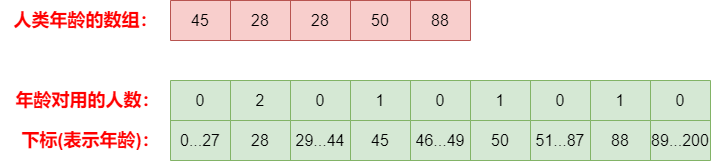

The diagram above was exported from draw.io. Its source (the exported page's mxGraphModel, read from the mxfile embedded in the PNG):
<mxGraphModel dx="2074" dy="1098" grid="1" gridSize="10" guides="1" tooltips="1" connect="1" arrows="1" fold="1" page="1" pageScale="1" pageWidth="827" pageHeight="1169" math="0" shadow="0">
  <root>
    <mxCell id="0" />
    <mxCell id="1" parent="0" />
    <mxCell id="cfMGVSx4QIs2wqn06f4B-1" value="" style="shape=table;startSize=0;container=1;collapsible=0;childLayout=tableLayout;fillColor=#f8cecc;strokeColor=#b85450;fontSize=16;" vertex="1" parent="1">
      <mxGeometry x="220" y="120" width="300" height="40" as="geometry" />
    </mxCell>
    <mxCell id="cfMGVSx4QIs2wqn06f4B-2" value="" style="shape=tableRow;horizontal=0;startSize=0;swimlaneHead=0;swimlaneBody=0;strokeColor=inherit;top=0;left=0;bottom=0;right=0;collapsible=0;dropTarget=0;fillColor=none;points=[[0,0.5],[1,0.5]];portConstraint=eastwest;fontSize=16;" vertex="1" parent="cfMGVSx4QIs2wqn06f4B-1">
      <mxGeometry width="300" height="40" as="geometry" />
    </mxCell>
    <mxCell id="cfMGVSx4QIs2wqn06f4B-3" value="45" style="shape=partialRectangle;html=1;whiteSpace=wrap;connectable=0;strokeColor=inherit;overflow=hidden;fillColor=none;top=0;left=0;bottom=0;right=0;pointerEvents=1;fontSize=16;" vertex="1" parent="cfMGVSx4QIs2wqn06f4B-2">
      <mxGeometry width="60" height="40" as="geometry">
        <mxRectangle width="60" height="40" as="alternateBounds" />
      </mxGeometry>
    </mxCell>
    <mxCell id="cfMGVSx4QIs2wqn06f4B-4" value="28" style="shape=partialRectangle;html=1;whiteSpace=wrap;connectable=0;strokeColor=inherit;overflow=hidden;fillColor=none;top=0;left=0;bottom=0;right=0;pointerEvents=1;fontSize=16;" vertex="1" parent="cfMGVSx4QIs2wqn06f4B-2">
      <mxGeometry x="60" width="60" height="40" as="geometry">
        <mxRectangle width="60" height="40" as="alternateBounds" />
      </mxGeometry>
    </mxCell>
    <mxCell id="cfMGVSx4QIs2wqn06f4B-5" value="28" style="shape=partialRectangle;html=1;whiteSpace=wrap;connectable=0;strokeColor=inherit;overflow=hidden;fillColor=none;top=0;left=0;bottom=0;right=0;pointerEvents=1;fontSize=16;" vertex="1" parent="cfMGVSx4QIs2wqn06f4B-2">
      <mxGeometry x="120" width="60" height="40" as="geometry">
        <mxRectangle width="60" height="40" as="alternateBounds" />
      </mxGeometry>
    </mxCell>
    <mxCell id="cfMGVSx4QIs2wqn06f4B-6" value="50" style="shape=partialRectangle;html=1;whiteSpace=wrap;connectable=0;strokeColor=inherit;overflow=hidden;fillColor=none;top=0;left=0;bottom=0;right=0;pointerEvents=1;fontSize=16;" vertex="1" parent="cfMGVSx4QIs2wqn06f4B-2">
      <mxGeometry x="180" width="60" height="40" as="geometry">
        <mxRectangle width="60" height="40" as="alternateBounds" />
      </mxGeometry>
    </mxCell>
    <mxCell id="cfMGVSx4QIs2wqn06f4B-7" value="88" style="shape=partialRectangle;html=1;whiteSpace=wrap;connectable=0;strokeColor=inherit;overflow=hidden;fillColor=none;top=0;left=0;bottom=0;right=0;pointerEvents=1;fontSize=16;" vertex="1" parent="cfMGVSx4QIs2wqn06f4B-2">
      <mxGeometry x="240" width="60" height="40" as="geometry">
        <mxRectangle width="60" height="40" as="alternateBounds" />
      </mxGeometry>
    </mxCell>
    <mxCell id="cfMGVSx4QIs2wqn06f4B-8" value="&lt;font color=&quot;#ff0000&quot; style=&quot;font-size: 18px;&quot;&gt;&lt;b&gt;人类年龄的数组：&lt;/b&gt;&lt;/font&gt;" style="text;html=1;align=center;verticalAlign=middle;resizable=0;points=[];autosize=1;strokeColor=none;fillColor=none;" vertex="1" parent="1">
      <mxGeometry x="50" y="120" width="170" height="40" as="geometry" />
    </mxCell>
    <mxCell id="cfMGVSx4QIs2wqn06f4B-9" value="" style="shape=table;startSize=0;container=1;collapsible=0;childLayout=tableLayout;fillColor=#d5e8d4;strokeColor=#82b366;fontSize=16;" vertex="1" parent="1">
      <mxGeometry x="220" y="200" width="540" height="80" as="geometry" />
    </mxCell>
    <mxCell id="cfMGVSx4QIs2wqn06f4B-29" style="shape=tableRow;horizontal=0;startSize=0;swimlaneHead=0;swimlaneBody=0;strokeColor=inherit;top=0;left=0;bottom=0;right=0;collapsible=0;dropTarget=0;fillColor=none;points=[[0,0.5],[1,0.5]];portConstraint=eastwest;fontSize=16;" vertex="1" parent="cfMGVSx4QIs2wqn06f4B-9">
      <mxGeometry width="540" height="40" as="geometry" />
    </mxCell>
    <mxCell id="cfMGVSx4QIs2wqn06f4B-30" value="0" style="shape=partialRectangle;html=1;whiteSpace=wrap;connectable=0;strokeColor=inherit;overflow=hidden;fillColor=none;top=0;left=0;bottom=0;right=0;pointerEvents=1;fontSize=16;" vertex="1" parent="cfMGVSx4QIs2wqn06f4B-29">
      <mxGeometry width="60" height="40" as="geometry">
        <mxRectangle width="60" height="40" as="alternateBounds" />
      </mxGeometry>
    </mxCell>
    <mxCell id="cfMGVSx4QIs2wqn06f4B-31" value="2" style="shape=partialRectangle;html=1;whiteSpace=wrap;connectable=0;strokeColor=inherit;overflow=hidden;fillColor=none;top=0;left=0;bottom=0;right=0;pointerEvents=1;fontSize=16;" vertex="1" parent="cfMGVSx4QIs2wqn06f4B-29">
      <mxGeometry x="60" width="60" height="40" as="geometry">
        <mxRectangle width="60" height="40" as="alternateBounds" />
      </mxGeometry>
    </mxCell>
    <mxCell id="cfMGVSx4QIs2wqn06f4B-32" value="0" style="shape=partialRectangle;html=1;whiteSpace=wrap;connectable=0;strokeColor=inherit;overflow=hidden;fillColor=none;top=0;left=0;bottom=0;right=0;pointerEvents=1;fontSize=16;" vertex="1" parent="cfMGVSx4QIs2wqn06f4B-29">
      <mxGeometry x="120" width="60" height="40" as="geometry">
        <mxRectangle width="60" height="40" as="alternateBounds" />
      </mxGeometry>
    </mxCell>
    <mxCell id="cfMGVSx4QIs2wqn06f4B-33" value="1" style="shape=partialRectangle;html=1;whiteSpace=wrap;connectable=0;strokeColor=inherit;overflow=hidden;fillColor=none;top=0;left=0;bottom=0;right=0;pointerEvents=1;fontSize=16;" vertex="1" parent="cfMGVSx4QIs2wqn06f4B-29">
      <mxGeometry x="180" width="60" height="40" as="geometry">
        <mxRectangle width="60" height="40" as="alternateBounds" />
      </mxGeometry>
    </mxCell>
    <mxCell id="cfMGVSx4QIs2wqn06f4B-34" value="0" style="shape=partialRectangle;html=1;whiteSpace=wrap;connectable=0;strokeColor=inherit;overflow=hidden;fillColor=none;top=0;left=0;bottom=0;right=0;pointerEvents=1;fontSize=16;" vertex="1" parent="cfMGVSx4QIs2wqn06f4B-29">
      <mxGeometry x="240" width="60" height="40" as="geometry">
        <mxRectangle width="60" height="40" as="alternateBounds" />
      </mxGeometry>
    </mxCell>
    <mxCell id="cfMGVSx4QIs2wqn06f4B-35" value="1" style="shape=partialRectangle;html=1;whiteSpace=wrap;connectable=0;strokeColor=inherit;overflow=hidden;fillColor=none;top=0;left=0;bottom=0;right=0;pointerEvents=1;fontSize=16;" vertex="1" parent="cfMGVSx4QIs2wqn06f4B-29">
      <mxGeometry x="300" width="60" height="40" as="geometry">
        <mxRectangle width="60" height="40" as="alternateBounds" />
      </mxGeometry>
    </mxCell>
    <mxCell id="cfMGVSx4QIs2wqn06f4B-36" value="0" style="shape=partialRectangle;html=1;whiteSpace=wrap;connectable=0;strokeColor=inherit;overflow=hidden;fillColor=none;top=0;left=0;bottom=0;right=0;pointerEvents=1;fontSize=16;" vertex="1" parent="cfMGVSx4QIs2wqn06f4B-29">
      <mxGeometry x="360" width="60" height="40" as="geometry">
        <mxRectangle width="60" height="40" as="alternateBounds" />
      </mxGeometry>
    </mxCell>
    <mxCell id="cfMGVSx4QIs2wqn06f4B-37" value="1" style="shape=partialRectangle;html=1;whiteSpace=wrap;connectable=0;strokeColor=inherit;overflow=hidden;fillColor=none;top=0;left=0;bottom=0;right=0;pointerEvents=1;fontSize=16;" vertex="1" parent="cfMGVSx4QIs2wqn06f4B-29">
      <mxGeometry x="420" width="60" height="40" as="geometry">
        <mxRectangle width="60" height="40" as="alternateBounds" />
      </mxGeometry>
    </mxCell>
    <mxCell id="cfMGVSx4QIs2wqn06f4B-38" value="0" style="shape=partialRectangle;html=1;whiteSpace=wrap;connectable=0;strokeColor=inherit;overflow=hidden;fillColor=none;top=0;left=0;bottom=0;right=0;pointerEvents=1;fontSize=16;" vertex="1" parent="cfMGVSx4QIs2wqn06f4B-29">
      <mxGeometry x="480" width="60" height="40" as="geometry">
        <mxRectangle width="60" height="40" as="alternateBounds" />
      </mxGeometry>
    </mxCell>
    <mxCell id="cfMGVSx4QIs2wqn06f4B-10" value="" style="shape=tableRow;horizontal=0;startSize=0;swimlaneHead=0;swimlaneBody=0;strokeColor=inherit;top=0;left=0;bottom=0;right=0;collapsible=0;dropTarget=0;fillColor=none;points=[[0,0.5],[1,0.5]];portConstraint=eastwest;fontSize=16;" vertex="1" parent="cfMGVSx4QIs2wqn06f4B-9">
      <mxGeometry y="40" width="540" height="40" as="geometry" />
    </mxCell>
    <mxCell id="cfMGVSx4QIs2wqn06f4B-11" value="&lt;font style=&quot;font-size: 16px;&quot;&gt;0...27&lt;/font&gt;" style="shape=partialRectangle;html=1;whiteSpace=wrap;connectable=0;strokeColor=inherit;overflow=hidden;fillColor=none;top=0;left=0;bottom=0;right=0;pointerEvents=1;fontSize=16;" vertex="1" parent="cfMGVSx4QIs2wqn06f4B-10">
      <mxGeometry width="60" height="40" as="geometry">
        <mxRectangle width="60" height="40" as="alternateBounds" />
      </mxGeometry>
    </mxCell>
    <mxCell id="cfMGVSx4QIs2wqn06f4B-12" value="28" style="shape=partialRectangle;html=1;whiteSpace=wrap;connectable=0;strokeColor=inherit;overflow=hidden;fillColor=none;top=0;left=0;bottom=0;right=0;pointerEvents=1;fontSize=16;" vertex="1" parent="cfMGVSx4QIs2wqn06f4B-10">
      <mxGeometry x="60" width="60" height="40" as="geometry">
        <mxRectangle width="60" height="40" as="alternateBounds" />
      </mxGeometry>
    </mxCell>
    <mxCell id="cfMGVSx4QIs2wqn06f4B-13" value="29...44" style="shape=partialRectangle;html=1;whiteSpace=wrap;connectable=0;strokeColor=inherit;overflow=hidden;fillColor=none;top=0;left=0;bottom=0;right=0;pointerEvents=1;fontSize=16;" vertex="1" parent="cfMGVSx4QIs2wqn06f4B-10">
      <mxGeometry x="120" width="60" height="40" as="geometry">
        <mxRectangle width="60" height="40" as="alternateBounds" />
      </mxGeometry>
    </mxCell>
    <mxCell id="cfMGVSx4QIs2wqn06f4B-14" value="45" style="shape=partialRectangle;html=1;whiteSpace=wrap;connectable=0;strokeColor=inherit;overflow=hidden;fillColor=none;top=0;left=0;bottom=0;right=0;pointerEvents=1;fontSize=16;" vertex="1" parent="cfMGVSx4QIs2wqn06f4B-10">
      <mxGeometry x="180" width="60" height="40" as="geometry">
        <mxRectangle width="60" height="40" as="alternateBounds" />
      </mxGeometry>
    </mxCell>
    <mxCell id="cfMGVSx4QIs2wqn06f4B-15" value="46...49" style="shape=partialRectangle;html=1;whiteSpace=wrap;connectable=0;strokeColor=inherit;overflow=hidden;fillColor=none;top=0;left=0;bottom=0;right=0;pointerEvents=1;fontSize=16;" vertex="1" parent="cfMGVSx4QIs2wqn06f4B-10">
      <mxGeometry x="240" width="60" height="40" as="geometry">
        <mxRectangle width="60" height="40" as="alternateBounds" />
      </mxGeometry>
    </mxCell>
    <mxCell id="cfMGVSx4QIs2wqn06f4B-23" value="50" style="shape=partialRectangle;html=1;whiteSpace=wrap;connectable=0;strokeColor=inherit;overflow=hidden;fillColor=none;top=0;left=0;bottom=0;right=0;pointerEvents=1;fontSize=16;" vertex="1" parent="cfMGVSx4QIs2wqn06f4B-10">
      <mxGeometry x="300" width="60" height="40" as="geometry">
        <mxRectangle width="60" height="40" as="alternateBounds" />
      </mxGeometry>
    </mxCell>
    <mxCell id="cfMGVSx4QIs2wqn06f4B-24" value="51...87" style="shape=partialRectangle;html=1;whiteSpace=wrap;connectable=0;strokeColor=inherit;overflow=hidden;fillColor=none;top=0;left=0;bottom=0;right=0;pointerEvents=1;fontSize=16;" vertex="1" parent="cfMGVSx4QIs2wqn06f4B-10">
      <mxGeometry x="360" width="60" height="40" as="geometry">
        <mxRectangle width="60" height="40" as="alternateBounds" />
      </mxGeometry>
    </mxCell>
    <mxCell id="cfMGVSx4QIs2wqn06f4B-25" value="88" style="shape=partialRectangle;html=1;whiteSpace=wrap;connectable=0;strokeColor=inherit;overflow=hidden;fillColor=none;top=0;left=0;bottom=0;right=0;pointerEvents=1;fontSize=16;" vertex="1" parent="cfMGVSx4QIs2wqn06f4B-10">
      <mxGeometry x="420" width="60" height="40" as="geometry">
        <mxRectangle width="60" height="40" as="alternateBounds" />
      </mxGeometry>
    </mxCell>
    <mxCell id="cfMGVSx4QIs2wqn06f4B-26" value="89...200" style="shape=partialRectangle;html=1;whiteSpace=wrap;connectable=0;strokeColor=inherit;overflow=hidden;fillColor=none;top=0;left=0;bottom=0;right=0;pointerEvents=1;fontSize=16;" vertex="1" parent="cfMGVSx4QIs2wqn06f4B-10">
      <mxGeometry x="480" width="60" height="40" as="geometry">
        <mxRectangle width="60" height="40" as="alternateBounds" />
      </mxGeometry>
    </mxCell>
    <mxCell id="cfMGVSx4QIs2wqn06f4B-16" value="&lt;font color=&quot;#ff0000&quot; style=&quot;font-size: 18px;&quot;&gt;&lt;b&gt;年龄对用的人数：&lt;/b&gt;&lt;/font&gt;" style="text;html=1;align=center;verticalAlign=middle;resizable=0;points=[];autosize=1;strokeColor=none;fillColor=none;" vertex="1" parent="1">
      <mxGeometry x="52" y="200" width="170" height="40" as="geometry" />
    </mxCell>
    <mxCell id="cfMGVSx4QIs2wqn06f4B-40" value="&lt;font color=&quot;#ff0000&quot; style=&quot;font-size: 18px;&quot;&gt;&lt;b&gt;下标(表示年龄)：&lt;/b&gt;&lt;/font&gt;" style="text;html=1;align=center;verticalAlign=middle;resizable=0;points=[];autosize=1;strokeColor=none;fillColor=none;" vertex="1" parent="1">
      <mxGeometry x="60" y="240" width="160" height="40" as="geometry" />
    </mxCell>
  </root>
</mxGraphModel>